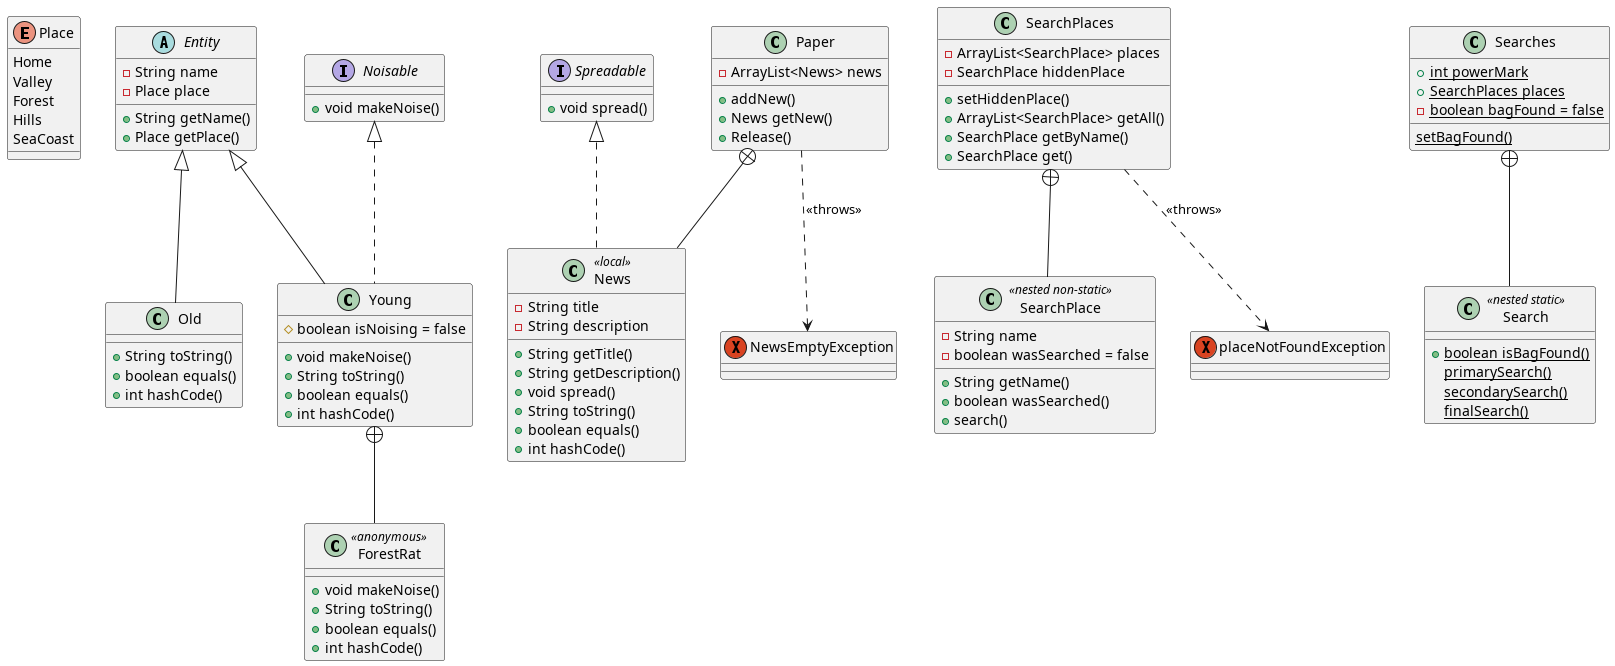

The diagram above was rendered by PlantUML. Its source (embedded in the PNG):
@startuml uml
enum Place {
    Home
    Valley
    Forest
    Hills
    SeaCoast
}

abstract class Entity {
    -String name
    -Place place
    +String getName()
    +Place getPlace()
}

interface Noisable {
    +void makeNoise()
}

class Young {
    #boolean isNoising = false
    +void makeNoise()
    +String toString()
    +boolean equals()
    +int hashCode()
}

class Old {
    +String toString()
    +boolean equals()
    +int hashCode()
}

class ForestRat <<anonymous>> {
    +void makeNoise()
    +String toString()
    +boolean equals()
    +int hashCode()
}

interface Spreadable {
    +void spread()
}

class Paper {
    -ArrayList<News> news
    +addNew()
    +News getNew()
    +Release()
}

class News <<local>> {
    -String title
    -String description
    +String getTitle()
    +String getDescription()
    +void spread()
    +String toString()
    +boolean equals()
    +int hashCode()
}

class SearchPlaces {
    -ArrayList<SearchPlace> places
    -SearchPlace hiddenPlace
    +setHiddenPlace()
    +ArrayList<SearchPlace> getAll()
    +SearchPlace getByName()
    +SearchPlace get()
}

class SearchPlace <<nested non-static>> {
    -String name
    -boolean wasSearched = false
    +String getName()
    +boolean wasSearched()
    +search()
}

class Searches {
    +{static} int powerMark
    +{static} SearchPlaces places
    -{static} boolean bagFound = false
    {static} setBagFound()
}

class Search <<nested static>> {
    +{static} boolean isBagFound()
    {static} primarySearch()
    {static} secondarySearch()
    {static} finalSearch()
}

exception NewsEmptyException
exception placeNotFoundException 

Noisable <|.. Young
Entity <|-- Young
Entity <|-- Old
Young +-- ForestRat
Spreadable <|.. News
Paper +-- News
SearchPlaces +-- SearchPlace
Searches +-- Search
Paper ..> NewsEmptyException: <<throws>>
SearchPlaces ..> placeNotFoundException: <<throws>>

@enduml